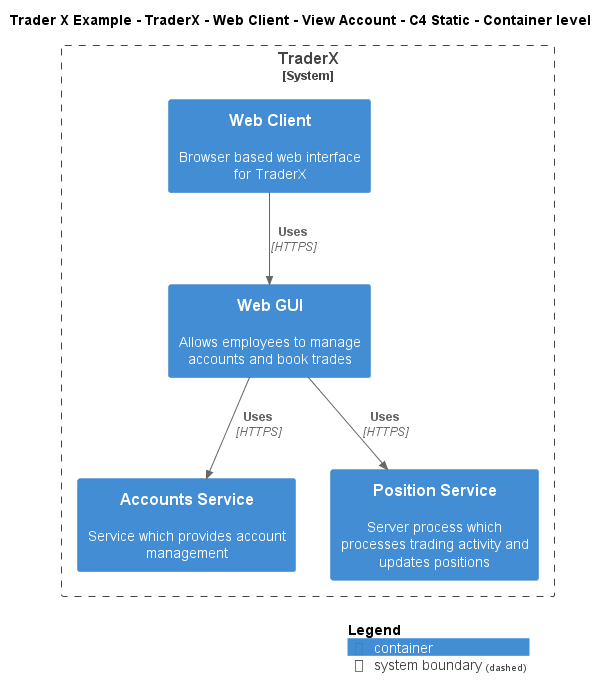

The diagram above was rendered by PlantUML. Its source (embedded in the PNG):
@startuml
!include ..\..\..\..\..\..\..\.c4s\C4_Container.puml

AddElementTag("c4interflow:lifecycle:new", $bgColor=green, $fontColor=#ffffff, $borderColor=green, $shadowing="False")
AddElementTag("c4interflow:lifecycle:changed", $bgColor=orange, $fontColor=#ffffff, $borderColor=orange, $shadowing="False")
AddElementTag("c4interflow:lifecycle:removed", $bgColor=red, $fontColor=#ffffff, $borderColor=red, $shadowing="False")

AddRelTag("c4interflow:lifecycle:new", $textColor=green, $lineColor=green)
AddRelTag("c4interflow:lifecycle:changed", $textColor=orange, $lineColor=orange)
AddRelTag("c4interflow:lifecycle:removed", $textColor=red, $lineColor=red)

SHOW_PERSON_PORTRAIT()
LAYOUT_TOP_DOWN()

skinparam linetype polyline

title Trader X Example - TraderX - Web Client - View Account - C4 Static - Container level


System_Boundary(TraderXExample.SoftwareSystems.TraderX, "TraderX") {
    Container(TraderXExample.SoftwareSystems.TraderX.Containers.WebClient, "Web Client", "", "Browser based web interface for TraderX")
    Container(TraderXExample.SoftwareSystems.TraderX.Containers.WebGUI, "Web GUI", "", "Allows employees to manage accounts and book trades")
    Container(TraderXExample.SoftwareSystems.TraderX.Containers.AccountsService, "Accounts Service", "", "Service which provides account management")
    Container(TraderXExample.SoftwareSystems.TraderX.Containers.PositionService, "Position Service", "", "Server process which processes trading activity and updates positions")
}

Rel(TraderXExample.SoftwareSystems.TraderX.Containers.WebClient, TraderXExample.SoftwareSystems.TraderX.Containers.WebGUI, "Uses", "HTTPS", $tags="protocol:https")
Rel(TraderXExample.SoftwareSystems.TraderX.Containers.WebGUI, TraderXExample.SoftwareSystems.TraderX.Containers.AccountsService, "Uses", "HTTPS", $tags="protocol:https")
Rel(TraderXExample.SoftwareSystems.TraderX.Containers.WebGUI, TraderXExample.SoftwareSystems.TraderX.Containers.PositionService, "Uses", "HTTPS", $tags="protocol:https")


SHOW_LEGEND()
@enduml